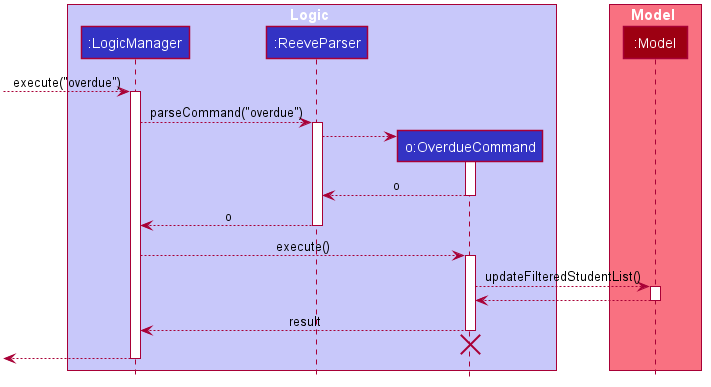

The diagram above was rendered by PlantUML. Its source (embedded in the PNG):
@startuml








skinparam BackgroundColor #FFFFFFF

skinparam Shadowing false

skinparam Class {
    FontColor #FFFFFF
    BorderThickness 1
    BorderColor #FFFFFF
    StereotypeFontColor #FFFFFF
    FontName Arial
}

skinparam Actor {
    BorderColor #000000
    Color #000000
    FontName Arial
}

skinparam Sequence {
    MessageAlign center
    BoxFontSize 15
    BoxPadding 0
    BoxFontColor #FFFFFF
    FontName Arial
}

skinparam Participant {
    FontColor #FFFFFFF
    Padding 20
}

skinparam MinClassWidth 50
skinparam ParticipantPadding 10
skinparam Shadowing false
skinparam DefaultTextAlignment center
skinparam packageStyle Rectangle

hide footbox
hide members
hide circle

box Logic #C8C8FA
participant ":LogicManager" as LogicManager #3333C4
participant ":ReeveParser" as ReeveParser #3333C4
participant "o:OverdueCommand" as Command #3333C4
end box

box Model #F97181
participant ":Model" as Model #9D0012
end box

[--> LogicManager : execute("overdue")
activate LogicManager

LogicManager --> ReeveParser : parseCommand("overdue")
activate ReeveParser

create Command
ReeveParser --> Command
activate Command

Command --> ReeveParser : o
deactivate Command

ReeveParser --> LogicManager : o
deactivate ReeveParser

LogicManager --> Command : execute()
activate Command

Command --> Model : updateFilteredStudentList()
activate Model

Model --> Command
deactivate Model

Command  --> LogicManager : result
deactivate Command

Command -[hidden]-> LogicManager
destroy Command

[<-- LogicManager
deactivate LogicManager
@enduml